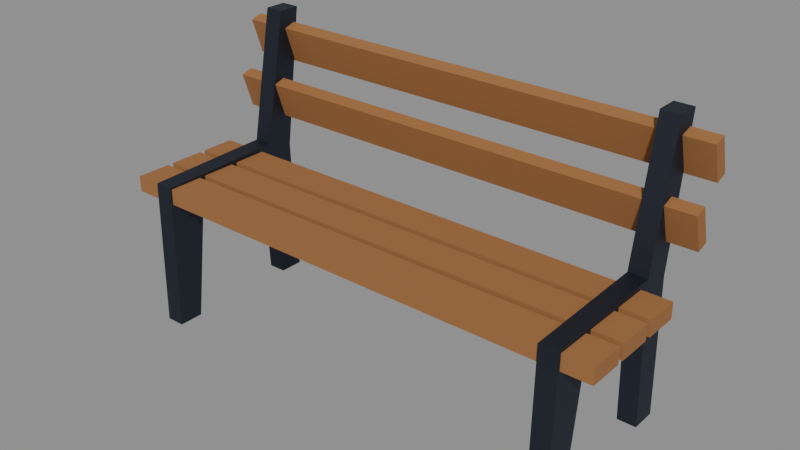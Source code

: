 # Source: bench-park.blend  (saved by Blender 5.2.44; exported with 4.5.12 LTS)
import bpy
from mathutils import Matrix  # noqa: F401  (used for matrix-valued properties, if any)

bpy.ops.wm.read_factory_settings(use_empty=True)
scene = bpy.context.scene
scene.name = 'Scene'

# ---- collections
col_park_bench = bpy.data.collections.new('Park bench'); scene.collection.children.link(col_park_bench)

# ---- materials (node trees are filled in below, after node groups)
mat_dark_iron = bpy.data.materials.new('Dark iron')
mat_dark_iron.diffuse_color = (0.05613, 0.0648, 0.09306, 1.0)
mat_dark_iron.roughness = 0.6
mat_dark_iron.metallic = 1.0
mat_wood = bpy.data.materials.new('Wood')
mat_wood.diffuse_color = (0.3325, 0.1441, 0.04519, 1.0)
mat_wood.roughness = 0.8

# ---- material node trees
mat_dark_iron.use_nodes = True; mat_dark_iron.node_tree.nodes.clear()
_N = mat_dark_iron.node_tree.nodes; _L = mat_dark_iron.node_tree.links
n0 = _N.new('ShaderNodeBsdfPrincipled'); n0.name = 'Principled BSDF'; n0.location = (-200, 100)
n0.inputs[0].default_value = (0.05613, 0.0648, 0.09306, 1.0)
n0.inputs[1].default_value = 1.0
n0.inputs[2].default_value = 0.6
n0.inputs[10].default_value = 0.005
n1 = _N.new('ShaderNodeOutputMaterial'); n1.name = 'Material Output'; n1.location = (200, 100)
_L.new(n0.outputs[0], n1.inputs[0])
n1.is_active_output = True
mat_wood.use_nodes = True; mat_wood.node_tree.nodes.clear()
_N = mat_wood.node_tree.nodes; _L = mat_wood.node_tree.links
n0 = _N.new('ShaderNodeBsdfPrincipled'); n0.name = 'Principled BSDF'; n0.location = (-200, 100)
n0.inputs[0].default_value = (0.3325, 0.1441, 0.04519, 1.0)
n0.inputs[2].default_value = 0.8
n0.inputs[10].default_value = 0.005
n1 = _N.new('ShaderNodeOutputMaterial'); n1.name = 'Material Output'; n1.location = (200, 100)
_L.new(n0.outputs[0], n1.inputs[0])
n1.is_active_output = True

# ---- meshes
me_bench_frames = bpy.data.meshes.new('Bench frames')
me_bench_frames.from_pydata([(-0.71, -0.25, 0.0), (-0.71, -0.17, 0.0), (-0.71, -0.12, 0.38), (-0.71, 0.18, 0.38), (-0.71, 0.2, 0.0), (-0.71, 0.28, 0.0), (-0.71, 0.26, 0.45), (-0.71, 0.32, 0.9), (-0.71, 0.25, 0.9), (-0.71, 0.17, 0.48), (-0.71, -0.24, 0.47), (-0.65, -0.25, 0.0), (-0.65, -0.17, 0.0), (-0.65, -0.12, 0.38), (-0.65, 0.18, 0.38), (-0.65, 0.2, 0.0), (-0.65, 0.28, 0.0), (-0.65, 0.26, 0.45), (-0.65, 0.32, 0.9), (-0.65, 0.25, 0.9), (-0.65, 0.17, 0.48), (-0.65, -0.24, 0.47), (0.65, -0.25, 0.0), (0.65, -0.17, 0.0), (0.65, -0.12, 0.38), (0.65, 0.18, 0.38), (0.65, 0.2, 0.0), (0.65, 0.28, 0.0), (0.65, 0.26, 0.45), (0.65, 0.32, 0.9), (0.65, 0.25, 0.9), (0.65, 0.17, 0.48), (0.65, -0.24, 0.47), (0.71, -0.25, 0.0), (0.71, -0.17, 0.0), (0.71, -0.12, 0.38), (0.71, 0.18, 0.38), (0.71, 0.2, 0.0), (0.71, 0.28, 0.0), (0.71, 0.26, 0.45), (0.71, 0.32, 0.9), (0.71, 0.25, 0.9), (0.71, 0.17, 0.48), (0.71, -0.24, 0.47)], [], [(0, 1, 12, 11), (1, 2, 13, 12), (2, 3, 14, 13), (3, 4, 15, 14), (4, 5, 16, 15), (5, 6, 17, 16), (6, 7, 18, 17), (7, 8, 19, 18), (8, 9, 20, 19), (9, 10, 21, 20), (10, 0, 11, 21), (10, 9, 8, 7, 6, 5, 4, 3, 2, 1, 0), (11, 12, 13, 14, 15, 16, 17, 18, 19, 20, 21), (22, 23, 34, 33), (23, 24, 35, 34), (24, 25, 36, 35), (25, 26, 37, 36), (26, 27, 38, 37), (27, 28, 39, 38), (28, 29, 40, 39), (29, 30, 41, 40), (30, 31, 42, 41), (31, 32, 43, 42), (32, 22, 33, 43), (32, 31, 30, 29, 28, 27, 26, 25, 24, 23, 22), (33, 34, 35, 36, 37, 38, 39, 40, 41, 42, 43)])
me_bench_frames.materials.append(mat_dark_iron)
me_bench_frames.update()
me_bench_slats = bpy.data.meshes.new('Bench slats')
me_bench_slats.from_pydata([(-0.8, -0.235, 0.415), (0.8, -0.235, 0.415), (0.8, -0.125, 0.415), (-0.8, -0.125, 0.415), (-0.8, -0.235, 0.465), (0.8, -0.235, 0.465), (0.8, -0.125, 0.465), (-0.8, -0.125, 0.465), (-0.8, -0.105, 0.415), (0.8, -0.105, 0.415), (0.8, 0.005, 0.415), (-0.8, 0.005, 0.415), (-0.8, -0.105, 0.465), (0.8, -0.105, 0.465), (0.8, 0.005, 0.465), (-0.8, 0.005, 0.465), (-0.8, 0.025, 0.415), (0.8, 0.025, 0.415), (0.8, 0.135, 0.415), (-0.8, 0.135, 0.415), (-0.8, 0.025, 0.465), (0.8, 0.025, 0.465), (0.8, 0.135, 0.465), (-0.8, 0.135, 0.465), (-0.8, 0.2457, 0.5568), (0.8, 0.2457, 0.5568), (0.8, 0.2838, 0.5691), (-0.8, 0.2838, 0.5691), (-0.8, 0.2086, 0.6709), (0.8, 0.2086, 0.6709), (0.8, 0.2467, 0.6832), (-0.8, 0.2467, 0.6832), (-0.8, 0.3018, 0.7268), (0.8, 0.3018, 0.7268), (0.8, 0.3399, 0.7391), (-0.8, 0.3399, 0.7391), (-0.8, 0.2647, 0.8409), (0.8, 0.2647, 0.8409), (0.8, 0.3028, 0.8532), (-0.8, 0.3028, 0.8532)], [], [(0, 3, 2, 1), (4, 5, 6, 7), (0, 1, 5, 4), (1, 2, 6, 5), (2, 3, 7, 6), (3, 0, 4, 7), (8, 11, 10, 9), (12, 13, 14, 15), (8, 9, 13, 12), (9, 10, 14, 13), (10, 11, 15, 14), (11, 8, 12, 15), (16, 19, 18, 17), (20, 21, 22, 23), (16, 17, 21, 20), (17, 18, 22, 21), (18, 19, 23, 22), (19, 16, 20, 23), (24, 27, 26, 25), (28, 29, 30, 31), (24, 25, 29, 28), (25, 26, 30, 29), (26, 27, 31, 30), (27, 24, 28, 31), (32, 35, 34, 33), (36, 37, 38, 39), (32, 33, 37, 36), (33, 34, 38, 37), (34, 35, 39, 38), (35, 32, 36, 39)])
me_bench_slats.materials.append(mat_wood)
me_bench_slats.update()

# ---- objects
ob_bench_frames = bpy.data.objects.new('Bench frames', me_bench_frames)
ob_bench_slats = bpy.data.objects.new('Bench slats', me_bench_slats)

# ---- transforms, parenting, visibility, modifiers, constraints
ob_bench_frames.location = (0.0, 0.0, 0.0)
ob_bench_slats.location = (0.0, 0.0, 0.0)

# ---- collection membership
col_park_bench.objects.link(ob_bench_frames)
col_park_bench.objects.link(ob_bench_slats)

# ---- scene / render settings (as saved in the file)
scene.frame_start = 1; scene.frame_end = 24; scene.frame_set(1)
scene.render.engine = 'BLENDER_EEVEE_NEXT'
scene.render.bake_bias = 0.0
scene.render.bake_samples = 0
scene.render.compositor_device = 'GPU'
scene.eevee.use_volume_custom_range = False
scene.eevee.fast_gi_thickness_near = 0.1
scene.eevee.fast_gi_thickness_far = 0.0
scene.eevee.ray_tracing_options.screen_trace_thickness = 0.1
bpy.context.view_layer.update()

# ---- added for rendering (the .blend has no active camera and no usable light): camera, sun + grey world if the file has none
cam_auto = bpy.data.cameras.new('AutoCamera')
cam_auto.lens = 50.0
cam_auto.sensor_width = 36.0
cam_auto.clip_end = 1000.0
ob_auto_camera = bpy.data.objects.new('AutoCamera', cam_auto)
scene.collection.objects.link(ob_auto_camera)
ob_auto_camera.location = (1.78401, -2.09589, 1.87721)
ob_auto_camera.rotation_euler = (1.09748, -7.21219e-08, 0.694738)
scene.camera = ob_auto_camera
light_auto_sun = bpy.data.lights.new('AutoSun', 'SUN')
light_auto_sun.energy = 3.0
light_auto_sun.angle = 0.0523599
ob_auto_sun = bpy.data.objects.new('AutoSun', light_auto_sun)
scene.collection.objects.link(ob_auto_sun)
ob_auto_sun.rotation_euler = (0.872665, 0.174533, 0.523599)
if scene.world is None:
    world_auto = bpy.data.worlds.new('AutoWorld')
    world_auto.color = (0.3, 0.3, 0.3)
    scene.world = world_auto
bpy.context.view_layer.update()
